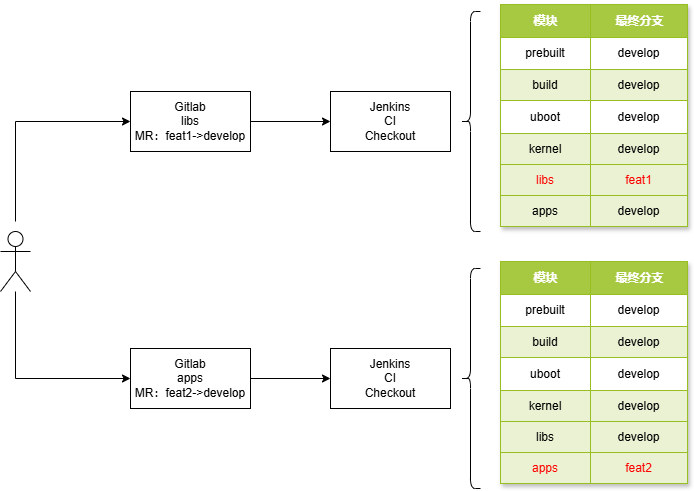

The diagram above was exported from draw.io. Its source (the exported page's mxGraphModel, read from the mxfile embedded in the PNG):
<mxGraphModel dx="1426" dy="793" grid="1" gridSize="10" guides="1" tooltips="1" connect="1" arrows="1" fold="1" page="1" pageScale="1" pageWidth="827" pageHeight="1169" math="0" shadow="0">
  <root>
    <mxCell id="0" />
    <mxCell id="1" parent="0" />
    <mxCell id="OD2q_SU7iHxMV3abvHj3-4" value="" style="edgeStyle=orthogonalEdgeStyle;rounded=0;orthogonalLoop=1;jettySize=auto;html=1;" edge="1" parent="1" target="OD2q_SU7iHxMV3abvHj3-3">
      <mxGeometry relative="1" as="geometry">
        <mxPoint x="55" y="520" as="sourcePoint" />
        <Array as="points">
          <mxPoint x="55" y="420" />
        </Array>
      </mxGeometry>
    </mxCell>
    <mxCell id="OD2q_SU7iHxMV3abvHj3-78" style="edgeStyle=orthogonalEdgeStyle;rounded=0;orthogonalLoop=1;jettySize=auto;html=1;entryX=0;entryY=0.5;entryDx=0;entryDy=0;" edge="1" parent="1" source="OD2q_SU7iHxMV3abvHj3-1" target="OD2q_SU7iHxMV3abvHj3-53">
      <mxGeometry relative="1" as="geometry">
        <Array as="points">
          <mxPoint x="55" y="677" />
        </Array>
      </mxGeometry>
    </mxCell>
    <mxCell id="OD2q_SU7iHxMV3abvHj3-1" value="" style="shape=umlActor;verticalLabelPosition=bottom;verticalAlign=top;html=1;outlineConnect=0;" vertex="1" parent="1">
      <mxGeometry x="40" y="530" width="30" height="60" as="geometry" />
    </mxCell>
    <mxCell id="OD2q_SU7iHxMV3abvHj3-6" value="" style="edgeStyle=orthogonalEdgeStyle;rounded=0;orthogonalLoop=1;jettySize=auto;html=1;" edge="1" parent="1" source="OD2q_SU7iHxMV3abvHj3-3" target="OD2q_SU7iHxMV3abvHj3-5">
      <mxGeometry relative="1" as="geometry" />
    </mxCell>
    <mxCell id="OD2q_SU7iHxMV3abvHj3-3" value="Gitlab&lt;div&gt;libs&lt;/div&gt;&lt;div&gt;MR：feat1-&amp;gt;develop&lt;/div&gt;" style="whiteSpace=wrap;html=1;verticalAlign=middle;" vertex="1" parent="1">
      <mxGeometry x="170" y="390" width="120" height="60" as="geometry" />
    </mxCell>
    <mxCell id="OD2q_SU7iHxMV3abvHj3-5" value="Jenkins&lt;div&gt;CI&lt;/div&gt;&lt;div&gt;Checkout&lt;/div&gt;" style="whiteSpace=wrap;html=1;verticalAlign=middle;" vertex="1" parent="1">
      <mxGeometry x="370" y="390" width="120" height="60" as="geometry" />
    </mxCell>
    <mxCell id="OD2q_SU7iHxMV3abvHj3-10" value="" style="shape=curlyBracket;whiteSpace=wrap;html=1;rounded=1;labelPosition=left;verticalLabelPosition=middle;align=right;verticalAlign=middle;" vertex="1" parent="1">
      <mxGeometry x="500" y="310" width="20" height="220" as="geometry" />
    </mxCell>
    <mxCell id="OD2q_SU7iHxMV3abvHj3-25" value="Assets" style="childLayout=tableLayout;recursiveResize=0;strokeColor=#98bf21;fillColor=#A7C942;shadow=1;" vertex="1" parent="1">
      <mxGeometry x="540" y="303" width="187" height="222" as="geometry" />
    </mxCell>
    <mxCell id="OD2q_SU7iHxMV3abvHj3-26" style="shape=tableRow;horizontal=0;startSize=0;swimlaneHead=0;swimlaneBody=0;top=0;left=0;bottom=0;right=0;dropTarget=0;collapsible=0;recursiveResize=0;expand=0;fontStyle=0;strokeColor=inherit;fillColor=#ffffff;" vertex="1" parent="OD2q_SU7iHxMV3abvHj3-25">
      <mxGeometry width="187" height="33" as="geometry" />
    </mxCell>
    <mxCell id="OD2q_SU7iHxMV3abvHj3-27" value="模块" style="connectable=0;recursiveResize=0;strokeColor=inherit;fillColor=#A7C942;align=center;fontStyle=1;fontColor=#FFFFFF;html=1;" vertex="1" parent="OD2q_SU7iHxMV3abvHj3-26">
      <mxGeometry width="90" height="33" as="geometry">
        <mxRectangle width="90" height="33" as="alternateBounds" />
      </mxGeometry>
    </mxCell>
    <mxCell id="OD2q_SU7iHxMV3abvHj3-28" value="最终分支" style="connectable=0;recursiveResize=0;strokeColor=inherit;fillColor=#A7C942;align=center;fontStyle=1;fontColor=#FFFFFF;html=1;" vertex="1" parent="OD2q_SU7iHxMV3abvHj3-26">
      <mxGeometry x="90" width="97" height="33" as="geometry">
        <mxRectangle width="97" height="33" as="alternateBounds" />
      </mxGeometry>
    </mxCell>
    <mxCell id="OD2q_SU7iHxMV3abvHj3-30" value="" style="shape=tableRow;horizontal=0;startSize=0;swimlaneHead=0;swimlaneBody=0;top=0;left=0;bottom=0;right=0;dropTarget=0;collapsible=0;recursiveResize=0;expand=0;fontStyle=0;strokeColor=inherit;fillColor=#ffffff;" vertex="1" parent="OD2q_SU7iHxMV3abvHj3-25">
      <mxGeometry y="33" width="187" height="32" as="geometry" />
    </mxCell>
    <mxCell id="OD2q_SU7iHxMV3abvHj3-31" value="prebuilt" style="connectable=0;recursiveResize=0;strokeColor=inherit;fillColor=inherit;align=center;whiteSpace=wrap;html=1;" vertex="1" parent="OD2q_SU7iHxMV3abvHj3-30">
      <mxGeometry width="90" height="32" as="geometry">
        <mxRectangle width="90" height="32" as="alternateBounds" />
      </mxGeometry>
    </mxCell>
    <mxCell id="OD2q_SU7iHxMV3abvHj3-32" value="develop" style="connectable=0;recursiveResize=0;strokeColor=inherit;fillColor=inherit;align=center;whiteSpace=wrap;html=1;" vertex="1" parent="OD2q_SU7iHxMV3abvHj3-30">
      <mxGeometry x="90" width="97" height="32" as="geometry">
        <mxRectangle width="97" height="32" as="alternateBounds" />
      </mxGeometry>
    </mxCell>
    <mxCell id="OD2q_SU7iHxMV3abvHj3-34" value="" style="shape=tableRow;horizontal=0;startSize=0;swimlaneHead=0;swimlaneBody=0;top=0;left=0;bottom=0;right=0;dropTarget=0;collapsible=0;recursiveResize=0;expand=0;fontStyle=1;strokeColor=inherit;fillColor=#EAF2D3;" vertex="1" parent="OD2q_SU7iHxMV3abvHj3-25">
      <mxGeometry y="65" width="187" height="31" as="geometry" />
    </mxCell>
    <mxCell id="OD2q_SU7iHxMV3abvHj3-35" value="build" style="connectable=0;recursiveResize=0;strokeColor=inherit;fillColor=inherit;whiteSpace=wrap;html=1;" vertex="1" parent="OD2q_SU7iHxMV3abvHj3-34">
      <mxGeometry width="90" height="31" as="geometry">
        <mxRectangle width="90" height="31" as="alternateBounds" />
      </mxGeometry>
    </mxCell>
    <mxCell id="OD2q_SU7iHxMV3abvHj3-36" value="develop" style="connectable=0;recursiveResize=0;strokeColor=inherit;fillColor=inherit;whiteSpace=wrap;html=1;" vertex="1" parent="OD2q_SU7iHxMV3abvHj3-34">
      <mxGeometry x="90" width="97" height="31" as="geometry">
        <mxRectangle width="97" height="31" as="alternateBounds" />
      </mxGeometry>
    </mxCell>
    <mxCell id="OD2q_SU7iHxMV3abvHj3-38" value="" style="shape=tableRow;horizontal=0;startSize=0;swimlaneHead=0;swimlaneBody=0;top=0;left=0;bottom=0;right=0;dropTarget=0;collapsible=0;recursiveResize=0;expand=0;fontStyle=0;strokeColor=inherit;fillColor=#ffffff;" vertex="1" parent="OD2q_SU7iHxMV3abvHj3-25">
      <mxGeometry y="96" width="187" height="33" as="geometry" />
    </mxCell>
    <mxCell id="OD2q_SU7iHxMV3abvHj3-39" value="uboot" style="connectable=0;recursiveResize=0;strokeColor=inherit;fillColor=inherit;fontStyle=0;align=center;whiteSpace=wrap;html=1;" vertex="1" parent="OD2q_SU7iHxMV3abvHj3-38">
      <mxGeometry width="90" height="33" as="geometry">
        <mxRectangle width="90" height="33" as="alternateBounds" />
      </mxGeometry>
    </mxCell>
    <mxCell id="OD2q_SU7iHxMV3abvHj3-40" value="develop" style="connectable=0;recursiveResize=0;strokeColor=inherit;fillColor=inherit;fontStyle=0;align=center;whiteSpace=wrap;html=1;" vertex="1" parent="OD2q_SU7iHxMV3abvHj3-38">
      <mxGeometry x="90" width="97" height="33" as="geometry">
        <mxRectangle width="97" height="33" as="alternateBounds" />
      </mxGeometry>
    </mxCell>
    <mxCell id="OD2q_SU7iHxMV3abvHj3-42" value="" style="shape=tableRow;horizontal=0;startSize=0;swimlaneHead=0;swimlaneBody=0;top=0;left=0;bottom=0;right=0;dropTarget=0;collapsible=0;recursiveResize=0;expand=0;fontStyle=1;strokeColor=inherit;fillColor=#EAF2D3;" vertex="1" parent="OD2q_SU7iHxMV3abvHj3-25">
      <mxGeometry y="129" width="187" height="31" as="geometry" />
    </mxCell>
    <mxCell id="OD2q_SU7iHxMV3abvHj3-43" value="kernel" style="connectable=0;recursiveResize=0;strokeColor=inherit;fillColor=inherit;whiteSpace=wrap;html=1;" vertex="1" parent="OD2q_SU7iHxMV3abvHj3-42">
      <mxGeometry width="90" height="31" as="geometry">
        <mxRectangle width="90" height="31" as="alternateBounds" />
      </mxGeometry>
    </mxCell>
    <mxCell id="OD2q_SU7iHxMV3abvHj3-44" value="develop" style="connectable=0;recursiveResize=0;strokeColor=inherit;fillColor=inherit;whiteSpace=wrap;html=1;" vertex="1" parent="OD2q_SU7iHxMV3abvHj3-42">
      <mxGeometry x="90" width="97" height="31" as="geometry">
        <mxRectangle width="97" height="31" as="alternateBounds" />
      </mxGeometry>
    </mxCell>
    <mxCell id="OD2q_SU7iHxMV3abvHj3-49" style="shape=tableRow;horizontal=0;startSize=0;swimlaneHead=0;swimlaneBody=0;top=0;left=0;bottom=0;right=0;dropTarget=0;collapsible=0;recursiveResize=0;expand=0;fontStyle=1;strokeColor=inherit;fillColor=#EAF2D3;" vertex="1" parent="OD2q_SU7iHxMV3abvHj3-25">
      <mxGeometry y="160" width="187" height="31" as="geometry" />
    </mxCell>
    <mxCell id="OD2q_SU7iHxMV3abvHj3-50" value="&lt;font color=&quot;#ff0000&quot;&gt;libs&lt;/font&gt;" style="connectable=0;recursiveResize=0;strokeColor=inherit;fillColor=inherit;whiteSpace=wrap;html=1;" vertex="1" parent="OD2q_SU7iHxMV3abvHj3-49">
      <mxGeometry width="90" height="31" as="geometry">
        <mxRectangle width="90" height="31" as="alternateBounds" />
      </mxGeometry>
    </mxCell>
    <mxCell id="OD2q_SU7iHxMV3abvHj3-51" value="&lt;font color=&quot;#ff0000&quot;&gt;feat1&lt;/font&gt;" style="connectable=0;recursiveResize=0;strokeColor=inherit;fillColor=inherit;whiteSpace=wrap;html=1;" vertex="1" parent="OD2q_SU7iHxMV3abvHj3-49">
      <mxGeometry x="90" width="97" height="31" as="geometry">
        <mxRectangle width="97" height="31" as="alternateBounds" />
      </mxGeometry>
    </mxCell>
    <mxCell id="OD2q_SU7iHxMV3abvHj3-46" style="shape=tableRow;horizontal=0;startSize=0;swimlaneHead=0;swimlaneBody=0;top=0;left=0;bottom=0;right=0;dropTarget=0;collapsible=0;recursiveResize=0;expand=0;fontStyle=1;strokeColor=inherit;fillColor=#EAF2D3;" vertex="1" parent="OD2q_SU7iHxMV3abvHj3-25">
      <mxGeometry y="191" width="187" height="31" as="geometry" />
    </mxCell>
    <mxCell id="OD2q_SU7iHxMV3abvHj3-47" value="apps" style="connectable=0;recursiveResize=0;strokeColor=inherit;fillColor=inherit;whiteSpace=wrap;html=1;" vertex="1" parent="OD2q_SU7iHxMV3abvHj3-46">
      <mxGeometry width="90" height="31" as="geometry">
        <mxRectangle width="90" height="31" as="alternateBounds" />
      </mxGeometry>
    </mxCell>
    <mxCell id="OD2q_SU7iHxMV3abvHj3-48" value="develop" style="connectable=0;recursiveResize=0;strokeColor=inherit;fillColor=inherit;whiteSpace=wrap;html=1;" vertex="1" parent="OD2q_SU7iHxMV3abvHj3-46">
      <mxGeometry x="90" width="97" height="31" as="geometry">
        <mxRectangle width="97" height="31" as="alternateBounds" />
      </mxGeometry>
    </mxCell>
    <mxCell id="OD2q_SU7iHxMV3abvHj3-52" value="" style="edgeStyle=orthogonalEdgeStyle;rounded=0;orthogonalLoop=1;jettySize=auto;html=1;" edge="1" parent="1" source="OD2q_SU7iHxMV3abvHj3-53" target="OD2q_SU7iHxMV3abvHj3-54">
      <mxGeometry relative="1" as="geometry" />
    </mxCell>
    <mxCell id="OD2q_SU7iHxMV3abvHj3-53" value="Gitlab&lt;div&gt;apps&lt;/div&gt;&lt;div&gt;MR：feat2-&amp;gt;develop&lt;/div&gt;" style="whiteSpace=wrap;html=1;verticalAlign=middle;" vertex="1" parent="1">
      <mxGeometry x="170" y="647" width="120" height="60" as="geometry" />
    </mxCell>
    <mxCell id="OD2q_SU7iHxMV3abvHj3-54" value="Jenkins&lt;div&gt;CI&lt;/div&gt;&lt;div&gt;Checkout&lt;/div&gt;" style="whiteSpace=wrap;html=1;verticalAlign=middle;" vertex="1" parent="1">
      <mxGeometry x="370" y="647" width="120" height="60" as="geometry" />
    </mxCell>
    <mxCell id="OD2q_SU7iHxMV3abvHj3-55" value="" style="shape=curlyBracket;whiteSpace=wrap;html=1;rounded=1;labelPosition=left;verticalLabelPosition=middle;align=right;verticalAlign=middle;" vertex="1" parent="1">
      <mxGeometry x="500" y="567" width="20" height="220" as="geometry" />
    </mxCell>
    <mxCell id="OD2q_SU7iHxMV3abvHj3-56" value="Assets" style="childLayout=tableLayout;recursiveResize=0;strokeColor=#98bf21;fillColor=#A7C942;shadow=1;" vertex="1" parent="1">
      <mxGeometry x="540" y="560" width="187" height="222" as="geometry" />
    </mxCell>
    <mxCell id="OD2q_SU7iHxMV3abvHj3-57" style="shape=tableRow;horizontal=0;startSize=0;swimlaneHead=0;swimlaneBody=0;top=0;left=0;bottom=0;right=0;dropTarget=0;collapsible=0;recursiveResize=0;expand=0;fontStyle=0;strokeColor=inherit;fillColor=#ffffff;" vertex="1" parent="OD2q_SU7iHxMV3abvHj3-56">
      <mxGeometry width="187" height="33" as="geometry" />
    </mxCell>
    <mxCell id="OD2q_SU7iHxMV3abvHj3-58" value="模块" style="connectable=0;recursiveResize=0;strokeColor=inherit;fillColor=#A7C942;align=center;fontStyle=1;fontColor=#FFFFFF;html=1;" vertex="1" parent="OD2q_SU7iHxMV3abvHj3-57">
      <mxGeometry width="90" height="33" as="geometry">
        <mxRectangle width="90" height="33" as="alternateBounds" />
      </mxGeometry>
    </mxCell>
    <mxCell id="OD2q_SU7iHxMV3abvHj3-59" value="最终分支" style="connectable=0;recursiveResize=0;strokeColor=inherit;fillColor=#A7C942;align=center;fontStyle=1;fontColor=#FFFFFF;html=1;" vertex="1" parent="OD2q_SU7iHxMV3abvHj3-57">
      <mxGeometry x="90" width="97" height="33" as="geometry">
        <mxRectangle width="97" height="33" as="alternateBounds" />
      </mxGeometry>
    </mxCell>
    <mxCell id="OD2q_SU7iHxMV3abvHj3-60" value="" style="shape=tableRow;horizontal=0;startSize=0;swimlaneHead=0;swimlaneBody=0;top=0;left=0;bottom=0;right=0;dropTarget=0;collapsible=0;recursiveResize=0;expand=0;fontStyle=0;strokeColor=inherit;fillColor=#ffffff;" vertex="1" parent="OD2q_SU7iHxMV3abvHj3-56">
      <mxGeometry y="33" width="187" height="32" as="geometry" />
    </mxCell>
    <mxCell id="OD2q_SU7iHxMV3abvHj3-61" value="prebuilt" style="connectable=0;recursiveResize=0;strokeColor=inherit;fillColor=inherit;align=center;whiteSpace=wrap;html=1;" vertex="1" parent="OD2q_SU7iHxMV3abvHj3-60">
      <mxGeometry width="90" height="32" as="geometry">
        <mxRectangle width="90" height="32" as="alternateBounds" />
      </mxGeometry>
    </mxCell>
    <mxCell id="OD2q_SU7iHxMV3abvHj3-62" value="develop" style="connectable=0;recursiveResize=0;strokeColor=inherit;fillColor=inherit;align=center;whiteSpace=wrap;html=1;" vertex="1" parent="OD2q_SU7iHxMV3abvHj3-60">
      <mxGeometry x="90" width="97" height="32" as="geometry">
        <mxRectangle width="97" height="32" as="alternateBounds" />
      </mxGeometry>
    </mxCell>
    <mxCell id="OD2q_SU7iHxMV3abvHj3-63" value="" style="shape=tableRow;horizontal=0;startSize=0;swimlaneHead=0;swimlaneBody=0;top=0;left=0;bottom=0;right=0;dropTarget=0;collapsible=0;recursiveResize=0;expand=0;fontStyle=1;strokeColor=inherit;fillColor=#EAF2D3;" vertex="1" parent="OD2q_SU7iHxMV3abvHj3-56">
      <mxGeometry y="65" width="187" height="31" as="geometry" />
    </mxCell>
    <mxCell id="OD2q_SU7iHxMV3abvHj3-64" value="build" style="connectable=0;recursiveResize=0;strokeColor=inherit;fillColor=inherit;whiteSpace=wrap;html=1;" vertex="1" parent="OD2q_SU7iHxMV3abvHj3-63">
      <mxGeometry width="90" height="31" as="geometry">
        <mxRectangle width="90" height="31" as="alternateBounds" />
      </mxGeometry>
    </mxCell>
    <mxCell id="OD2q_SU7iHxMV3abvHj3-65" value="develop" style="connectable=0;recursiveResize=0;strokeColor=inherit;fillColor=inherit;whiteSpace=wrap;html=1;" vertex="1" parent="OD2q_SU7iHxMV3abvHj3-63">
      <mxGeometry x="90" width="97" height="31" as="geometry">
        <mxRectangle width="97" height="31" as="alternateBounds" />
      </mxGeometry>
    </mxCell>
    <mxCell id="OD2q_SU7iHxMV3abvHj3-66" value="" style="shape=tableRow;horizontal=0;startSize=0;swimlaneHead=0;swimlaneBody=0;top=0;left=0;bottom=0;right=0;dropTarget=0;collapsible=0;recursiveResize=0;expand=0;fontStyle=0;strokeColor=inherit;fillColor=#ffffff;" vertex="1" parent="OD2q_SU7iHxMV3abvHj3-56">
      <mxGeometry y="96" width="187" height="33" as="geometry" />
    </mxCell>
    <mxCell id="OD2q_SU7iHxMV3abvHj3-67" value="uboot" style="connectable=0;recursiveResize=0;strokeColor=inherit;fillColor=inherit;fontStyle=0;align=center;whiteSpace=wrap;html=1;" vertex="1" parent="OD2q_SU7iHxMV3abvHj3-66">
      <mxGeometry width="90" height="33" as="geometry">
        <mxRectangle width="90" height="33" as="alternateBounds" />
      </mxGeometry>
    </mxCell>
    <mxCell id="OD2q_SU7iHxMV3abvHj3-68" value="develop" style="connectable=0;recursiveResize=0;strokeColor=inherit;fillColor=inherit;fontStyle=0;align=center;whiteSpace=wrap;html=1;" vertex="1" parent="OD2q_SU7iHxMV3abvHj3-66">
      <mxGeometry x="90" width="97" height="33" as="geometry">
        <mxRectangle width="97" height="33" as="alternateBounds" />
      </mxGeometry>
    </mxCell>
    <mxCell id="OD2q_SU7iHxMV3abvHj3-69" value="" style="shape=tableRow;horizontal=0;startSize=0;swimlaneHead=0;swimlaneBody=0;top=0;left=0;bottom=0;right=0;dropTarget=0;collapsible=0;recursiveResize=0;expand=0;fontStyle=1;strokeColor=inherit;fillColor=#EAF2D3;" vertex="1" parent="OD2q_SU7iHxMV3abvHj3-56">
      <mxGeometry y="129" width="187" height="31" as="geometry" />
    </mxCell>
    <mxCell id="OD2q_SU7iHxMV3abvHj3-70" value="kernel" style="connectable=0;recursiveResize=0;strokeColor=inherit;fillColor=inherit;whiteSpace=wrap;html=1;" vertex="1" parent="OD2q_SU7iHxMV3abvHj3-69">
      <mxGeometry width="90" height="31" as="geometry">
        <mxRectangle width="90" height="31" as="alternateBounds" />
      </mxGeometry>
    </mxCell>
    <mxCell id="OD2q_SU7iHxMV3abvHj3-71" value="develop" style="connectable=0;recursiveResize=0;strokeColor=inherit;fillColor=inherit;whiteSpace=wrap;html=1;" vertex="1" parent="OD2q_SU7iHxMV3abvHj3-69">
      <mxGeometry x="90" width="97" height="31" as="geometry">
        <mxRectangle width="97" height="31" as="alternateBounds" />
      </mxGeometry>
    </mxCell>
    <mxCell id="OD2q_SU7iHxMV3abvHj3-72" style="shape=tableRow;horizontal=0;startSize=0;swimlaneHead=0;swimlaneBody=0;top=0;left=0;bottom=0;right=0;dropTarget=0;collapsible=0;recursiveResize=0;expand=0;fontStyle=1;strokeColor=inherit;fillColor=#EAF2D3;" vertex="1" parent="OD2q_SU7iHxMV3abvHj3-56">
      <mxGeometry y="160" width="187" height="31" as="geometry" />
    </mxCell>
    <mxCell id="OD2q_SU7iHxMV3abvHj3-73" value="libs" style="connectable=0;recursiveResize=0;strokeColor=inherit;fillColor=inherit;whiteSpace=wrap;html=1;" vertex="1" parent="OD2q_SU7iHxMV3abvHj3-72">
      <mxGeometry width="90" height="31" as="geometry">
        <mxRectangle width="90" height="31" as="alternateBounds" />
      </mxGeometry>
    </mxCell>
    <mxCell id="OD2q_SU7iHxMV3abvHj3-74" value="develop" style="connectable=0;recursiveResize=0;strokeColor=inherit;fillColor=inherit;whiteSpace=wrap;html=1;" vertex="1" parent="OD2q_SU7iHxMV3abvHj3-72">
      <mxGeometry x="90" width="97" height="31" as="geometry">
        <mxRectangle width="97" height="31" as="alternateBounds" />
      </mxGeometry>
    </mxCell>
    <mxCell id="OD2q_SU7iHxMV3abvHj3-75" style="shape=tableRow;horizontal=0;startSize=0;swimlaneHead=0;swimlaneBody=0;top=0;left=0;bottom=0;right=0;dropTarget=0;collapsible=0;recursiveResize=0;expand=0;fontStyle=1;strokeColor=inherit;fillColor=#EAF2D3;" vertex="1" parent="OD2q_SU7iHxMV3abvHj3-56">
      <mxGeometry y="191" width="187" height="31" as="geometry" />
    </mxCell>
    <mxCell id="OD2q_SU7iHxMV3abvHj3-76" value="&lt;font color=&quot;#ff0000&quot;&gt;apps&lt;/font&gt;" style="connectable=0;recursiveResize=0;strokeColor=inherit;fillColor=inherit;whiteSpace=wrap;html=1;" vertex="1" parent="OD2q_SU7iHxMV3abvHj3-75">
      <mxGeometry width="90" height="31" as="geometry">
        <mxRectangle width="90" height="31" as="alternateBounds" />
      </mxGeometry>
    </mxCell>
    <mxCell id="OD2q_SU7iHxMV3abvHj3-77" value="&lt;font color=&quot;#ff0000&quot;&gt;feat2&lt;/font&gt;" style="connectable=0;recursiveResize=0;strokeColor=inherit;fillColor=inherit;whiteSpace=wrap;html=1;" vertex="1" parent="OD2q_SU7iHxMV3abvHj3-75">
      <mxGeometry x="90" width="97" height="31" as="geometry">
        <mxRectangle width="97" height="31" as="alternateBounds" />
      </mxGeometry>
    </mxCell>
  </root>
</mxGraphModel>